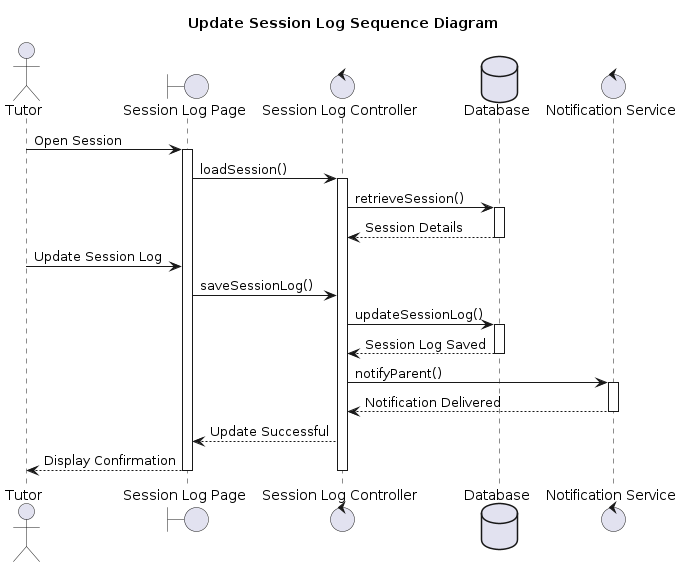

The diagram above was rendered by PlantUML. Its source (embedded in the PNG):
@startuml
title Update Session Log Sequence Diagram

actor Tutor

boundary "Session Log Page" as UI
control "Session Log Controller" as SessionController
database "Database" as DB
control "Notification Service" as Notify

Tutor -> UI : Open Session

activate UI

UI -> SessionController : loadSession()

activate SessionController

SessionController -> DB : retrieveSession()

activate DB

DB --> SessionController : Session Details

deactivate DB

Tutor -> UI : Update Session Log

UI -> SessionController : saveSessionLog()

SessionController -> DB : updateSessionLog()

activate DB

DB --> SessionController : Session Log Saved

deactivate DB

SessionController -> Notify : notifyParent()

activate Notify

Notify --> SessionController : Notification Delivered

deactivate Notify

SessionController --> UI : Update Successful

UI --> Tutor : Display Confirmation

deactivate SessionController
deactivate UI
@enduml